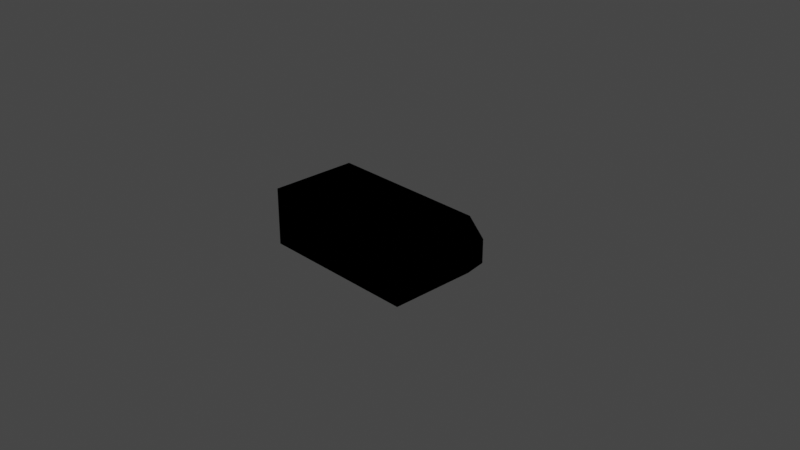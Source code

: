 # Source: M2X_Mk2bicoupler.blend  (saved by Blender 3.1.7; exported with 4.5.12 LTS)
import bpy
from mathutils import Matrix  # noqa: F401  (used for matrix-valued properties, if any)

bpy.ops.wm.read_factory_settings(use_empty=True)
scene = bpy.context.scene
scene.name = 'Scene'

# ---- collections
col_collection = bpy.data.collections.new('Collection'); scene.collection.children.link(col_collection)

# ---- materials (node trees are filled in below, after node groups)
mat_material_001 = bpy.data.materials.new('Material.001')
mat_material_001.use_transparent_shadow = False

# ---- node groups
ng_color4 = bpy.data.node_groups.new('Color4', 'ShaderNodeTree')
_s = ng_color4.interface.new_socket(name='Color', in_out='OUTPUT', socket_type='NodeSocketColor')
_s = ng_color4.interface.new_socket(name='Alpha', in_out='OUTPUT', socket_type='NodeSocketFloat')
_s = ng_color4.interface.new_socket(name='Color', in_out='INPUT', socket_type='NodeSocketColor')
_s = ng_color4.interface.new_socket(name='Alpha', in_out='INPUT', socket_type='NodeSocketFloat')
_s.min_value = 1.0
_N = ng_color4.nodes; _L = ng_color4.links
n0 = _N.new('NodeGroupInput'); n0.name = 'Group Input'; n0.location = (-403, 18)
n1 = _N.new('NodeGroupOutput'); n1.name = 'Group Output'; n1.location = (154, 24)
_L.new(n0.outputs[1], n1.inputs[1])
_L.new(n0.outputs[0], n1.inputs[0])
n1.is_active_output = True
ng_maincolor = bpy.data.node_groups.new('MainColor', 'ShaderNodeTree')
_s = ng_maincolor.interface.new_socket(name='Color', in_out='OUTPUT', socket_type='NodeSocketColor')
_s = ng_maincolor.interface.new_socket(name='Alpha', in_out='OUTPUT', socket_type='NodeSocketFloat')
_s = ng_maincolor.interface.new_socket(name='VColor', in_out='INPUT', socket_type='NodeSocketColor')
_s = ng_maincolor.interface.new_socket(name='VAlpha', in_out='INPUT', socket_type='NodeSocketFloat')
_s.min_value = 1e+04
_s = ng_maincolor.interface.new_socket(name='CColor', in_out='INPUT', socket_type='NodeSocketColor')
_s = ng_maincolor.interface.new_socket(name='CAlpha', in_out='INPUT', socket_type='NodeSocketFloat')
_s.min_value = 1.0
_s = ng_maincolor.interface.new_socket(name='TColor', in_out='INPUT', socket_type='NodeSocketColor')
_s = ng_maincolor.interface.new_socket(name='TAlpha', in_out='INPUT', socket_type='NodeSocketFloat')
_s.min_value = 1.0
_N = ng_maincolor.nodes; _L = ng_maincolor.links
n0 = _N.new('NodeGroupInput'); n0.name = 'Group Input'; n0.location = (-284, 35)
n1 = _N.new('NodeGroupOutput'); n1.name = 'Group Output'; n1.location = (332, -19)
n2 = _N.new('ShaderNodeMix'); n2.name = 'VC*CC*TC'; n2.location = (127, -33)
n2.label = 'VC*CC*TC'
n2.hide = True
n2.data_type = 'RGBA'
n2.blend_type = 'MULTIPLY'
n2.inputs[0].default_value = 1.0
n3 = _N.new('ShaderNodeMix'); n3.name = 'VC*CC'; n3.location = (-44, 33)
n3.label = 'VC*CC'
n3.hide = True
n3.data_type = 'RGBA'
n3.blend_type = 'MULTIPLY'
n3.inputs[0].default_value = 1.0
n4 = _N.new('ShaderNodeMath'); n4.name = 'VA*CA'; n4.location = (-59, -19)
n4.label = 'VA*CA'
n4.hide = True
n4.operation = 'MULTIPLY'
n4.inputs[2].default_value = 0.0
n5 = _N.new('ShaderNodeMath'); n5.name = 'VA*CA*TA'; n5.location = (130, -79)
n5.label = 'VA*CA*TA'
n5.hide = True
n5.operation = 'MULTIPLY'
n5.inputs[2].default_value = 0.0
_L.new(n0.outputs[2], n3.inputs[7])
_L.new(n0.outputs[4], n2.inputs[7])
_L.new(n2.outputs[2], n1.inputs[0])
_L.new(n3.outputs[2], n2.inputs[6])
_L.new(n0.outputs[0], n3.inputs[6])
_L.new(n0.outputs[1], n4.inputs[0])
_L.new(n0.outputs[3], n4.inputs[1])
_L.new(n4.outputs[0], n5.inputs[0])
_L.new(n0.outputs[5], n5.inputs[1])
_L.new(n5.outputs[0], n1.inputs[1])
n1.is_active_output = True
ng_dxtnormal = bpy.data.node_groups.new('dxtNormal', 'ShaderNodeTree')
_s = ng_dxtnormal.interface.new_socket(name='Color', in_out='OUTPUT', socket_type='NodeSocketColor')
_s = ng_dxtnormal.interface.new_socket(name='RGB', in_out='INPUT', socket_type='NodeSocketColor')
_s = ng_dxtnormal.interface.new_socket(name='Alpha', in_out='INPUT', socket_type='NodeSocketFloat')
_s.min_value = 1e+04
_N = ng_dxtnormal.nodes; _L = ng_dxtnormal.links
n0 = _N.new('NodeReroute'); n0.name = 'Reroute'; n0.location = (396, 44)
n0.width = 100
n0.socket_idname = 'NodeSocketFloat'
n1 = _N.new('NodeReroute'); n1.name = 'Reroute.002'; n1.location = (378, 56)
n1.width = 100
n1.socket_idname = 'NodeSocketFloat'
n2 = _N.new('NodeReroute'); n2.name = 'Reroute.001'; n2.location = (376, 13)
n2.width = 100
n2.socket_idname = 'NodeSocketFloat'
n3 = _N.new('NodeGroupInput'); n3.name = 'dxtNormalInput'; n3.location = (36, 79)
n3.label = 'dxtNormalInput'
n4 = _N.new('NodeGroupOutput'); n4.name = 'dxtNormalOutput'; n4.location = (1779, 73)
n4.label = 'dxtNormalOutput'
n5 = _N.new('ShaderNodeSeparateColor'); n5.name = 'dxtNormal.separateRGB'; n5.location = (215, 54)
n5.label = 'separateRGB'
n5.width = 125
n5.hide = True
n6 = _N.new('ShaderNodeVectorMath'); n6.name = 'mul2'; n6.location = (611, 34)
n6.label = '*2'
n6.hide = True
n6.operation = 'SCALE'
n6.inputs[3].default_value = 2.0
n7 = _N.new('ShaderNodeCombineXYZ'); n7.name = 'Combine XYZ'; n7.location = (446, 34)
n7.hide = True
n8 = _N.new('ShaderNodeVectorMath'); n8.name = 'xy_dot_xy'; n8.location = (941, 34)
n8.label = 'xy . xy'
n8.hide = True
n8.operation = 'DOT_PRODUCT'
n9 = _N.new('ShaderNodeMath'); n9.name = 'subXY'; n9.location = (1106, 34)
n9.label = 'Z^2'
n9.hide = True
n9.operation = 'SUBTRACT'
n9.use_clamp = True
n9.inputs[0].default_value = 1.0
n9.inputs[2].default_value = 0.0
n10 = _N.new('ShaderNodeMath'); n10.name = 'sqrtZ2'; n10.location = (1271, 34)
n10.label = 'Z = sqrt(1-X^2-Y^2)'
n10.hide = True
n10.operation = 'SQRT'
n10.inputs[2].default_value = 0.0
n11 = _N.new('ShaderNodeCombineColor'); n11.name = 'Combine RGB'; n11.location = (1593, 53)
n11.hide = True
n12 = _N.new('ShaderNodeMath'); n12.name = 'zToBlue'; n12.location = (1436, 34)
n12.label = 'Z to Blue'
n12.hide = True
n12.operation = 'MULTIPLY_ADD'
n13 = _N.new('ShaderNodeVectorMath'); n13.name = 'sub1'; n13.location = (776, 34)
n13.label = '-1'
n13.hide = True
n13.operation = 'SUBTRACT'
n13.inputs[1].default_value = (1.0, 1.0, 0.0)
_L.new(n3.outputs[0], n5.inputs[0])
_L.new(n5.outputs[1], n0.inputs[0])
_L.new(n3.outputs[1], n2.inputs[0])
_L.new(n2.outputs[0], n1.inputs[0])
_L.new(n1.outputs[0], n11.inputs[0])
_L.new(n11.outputs[0], n4.inputs[0])
_L.new(n7.outputs[0], n6.inputs[0])
_L.new(n6.outputs[0], n13.inputs[0])
_L.new(n9.outputs[0], n10.inputs[0])
_L.new(n10.outputs[0], n12.inputs[0])
_L.new(n12.outputs[0], n11.inputs[2])
_L.new(n0.outputs[0], n7.inputs[1])
_L.new(n2.outputs[0], n7.inputs[0])
_L.new(n0.outputs[0], n11.inputs[1])
_L.new(n13.outputs[0], n8.inputs[0])
_L.new(n13.outputs[0], n8.inputs[1])
_L.new(n8.outputs[1], n9.inputs[1])
n4.is_active_output = True
ng_standardshader = bpy.data.node_groups.new('StandardShader', 'ShaderNodeTree')
_s = ng_standardshader.interface.new_socket(name='BSDF', in_out='OUTPUT', socket_type='NodeSocketShader')
_s = ng_standardshader.interface.new_socket(name='BaseColor', in_out='INPUT', socket_type='NodeSocketColor')
_s = ng_standardshader.interface.new_socket(name='Shininess', in_out='INPUT', socket_type='NodeSocketFloat')
_s.min_value = 1e+04
_s = ng_standardshader.interface.new_socket(name='Gloss', in_out='INPUT', socket_type='NodeSocketFloat')
_s.min_value = 1e+04
_s = ng_standardshader.interface.new_socket(name='Emission', in_out='INPUT', socket_type='NodeSocketColor')
_s = ng_standardshader.interface.new_socket(name='Emission Strength', in_out='INPUT', socket_type='NodeSocketFloat')
_s.min_value = 1e+06
_s = ng_standardshader.interface.new_socket(name='Alpha', in_out='INPUT', socket_type='NodeSocketFloat')
_s.min_value = 1.0
_s = ng_standardshader.interface.new_socket(name='NormalColor', in_out='INPUT', socket_type='NodeSocketColor')
_N = ng_standardshader.nodes; _L = ng_standardshader.links
n0 = _N.new('NodeGroupOutput'); n0.name = 'Group Output'; n0.location = (555, 248)
n1 = _N.new('NodeGroupInput'); n1.name = 'Group Input'; n1.location = (-444, 74)
n2 = _N.new('ShaderNodeNormalMap'); n2.name = 'Normal Map'; n2.location = (-96, -256)
n2.hide = True
n3 = _N.new('ShaderNodeMath'); n3.name = 'Roughness'; n3.location = (-4, -2)
n3.label = 'Roughness'
n3.hide = True
n3.operation = 'SQRT'
n3.inputs[2].default_value = 0.0
n4 = _N.new('ShaderNodeMath'); n4.name = 'SpecularConv'; n4.location = (-120, 39)
n4.label = 'SpecularConv'
n4.hide = True
n4.operation = 'SQRT'
n4.inputs[2].default_value = 0.0
n5 = _N.new('ShaderNodeMath'); n5.name = 'Gloss2Rough'; n5.location = (-176, -1)
n5.label = 'Gloss2Rough'
n5.hide = True
n5.operation = 'SUBTRACT'
n5.inputs[0].default_value = 1.0
n5.inputs[2].default_value = 0.0
n6 = _N.new('ShaderNodeBsdfPrincipled'); n6.name = 'Principled BSDF'; n6.location = (226, 256)
n6.distribution = 'GGX'
n6.subsurface_method = 'BURLEY'
n6.inputs[3].default_value = 1.45
_L.new(n6.outputs[0], n0.inputs[0])
_L.new(n4.outputs[0], n6.inputs[13])
_L.new(n1.outputs[3], n6.inputs[27])
_L.new(n3.outputs[0], n6.inputs[2])
_L.new(n1.outputs[0], n6.inputs[0])
_L.new(n1.outputs[1], n4.inputs[0])
_L.new(n1.outputs[6], n2.inputs[1])
_L.new(n5.outputs[0], n3.inputs[0])
_L.new(n1.outputs[2], n5.inputs[1])
_L.new(n2.outputs[0], n6.inputs[5])
_L.new(n1.outputs[5], n6.inputs[4])
_L.new(n1.outputs[4], n6.inputs[28])
n0.is_active_output = True

# ---- material node trees
mat_material_001.use_nodes = True; mat_material_001.node_tree.nodes.clear()
_N = mat_material_001.node_tree.nodes; _L = mat_material_001.node_tree.links
n0 = _N.new('ShaderNodeVertexColor'); n0.name = 'Vertex Color'; n0.location = (-88, -138)
n0.hide = True
n1 = _N.new('ShaderNodeTexImage'); n1.name = '_MainTex'; n1.location = (-200, -238)
n1.label = '_MainTex'
n1.hide = True
n2 = _N.new('ShaderNodeTexImage'); n2.name = '_BumpMap'; n2.location = (-188, -311)
n2.label = '_BumpMap'
n2.hide = True
n3 = _N.new('ShaderNodeUVMap'); n3.name = 'UV Map'; n3.location = (-398, -256)
n4 = _N.new('ShaderNodeOutputMaterial'); n4.name = 'Material Output'; n4.location = (730, -26)
n5 = _N.new('ShaderNodeGroup'); n5.name = '_Color'; n5.location = (-87, -190)
n5.label = '_Color'
n5.hide = True
n5.node_tree = ng_color4
n5.inputs[0].default_value = (1.0, 1.0, 1.0, 1.0)
n5.inputs[1].default_value = 1.0
n6 = _N.new('ShaderNodeGroup'); n6.name = 'MainColor'; n6.location = (104, -41)
n6.node_tree = ng_maincolor
n7 = _N.new('ShaderNodeGroup'); n7.name = 'dxtNormal'; n7.location = (104, -318)
n7.hide = True
n7.node_tree = ng_dxtnormal
n8 = _N.new('ShaderNodeValue'); n8.name = '_Opacity'; n8.location = (277, -211)
n8.label = '_Opacity'
n8.hide = True
n8.outputs[0].default_value = 1.0
n9 = _N.new('ShaderNodeGroup'); n9.name = 'StandardShader'; n9.location = (489, -47)
n9.node_tree = ng_standardshader
n9.inputs[1].default_value = 0.0
n9.inputs[3].default_value = (0.0, 0.0, 0.0, 1.0)
n9.inputs[4].default_value = 1.0
_L.new(n2.outputs[0], n7.inputs[0])
_L.new(n2.outputs[1], n7.inputs[1])
_L.new(n5.outputs[0], n6.inputs[2])
_L.new(n5.outputs[1], n6.inputs[3])
_L.new(n6.outputs[0], n9.inputs[0])
_L.new(n6.outputs[1], n9.inputs[2])
_L.new(n3.outputs[0], n1.inputs[0])
_L.new(n1.outputs[0], n6.inputs[4])
_L.new(n1.outputs[1], n6.inputs[5])
_L.new(n9.outputs[0], n4.inputs[0])
_L.new(n3.outputs[0], n2.inputs[0])
_L.new(n0.outputs[0], n6.inputs[0])
_L.new(n0.outputs[1], n6.inputs[1])
_L.new(n7.outputs[0], n9.inputs[6])
_L.new(n8.outputs[0], n9.inputs[5])
n4.is_active_output = True

# ---- world
world_world = bpy.data.worlds.new('World'); scene.world = world_world
world_world.use_nodes = True; world_world.node_tree.nodes.clear()
_N = world_world.node_tree.nodes; _L = world_world.node_tree.links
n0 = _N.new('ShaderNodeOutputWorld'); n0.name = 'World Output'; n0.location = (300, 300)
n1 = _N.new('ShaderNodeBackground'); n1.name = 'Background'; n1.location = (10, 300)
n1.inputs[0].default_value = (0.05088, 0.05088, 0.05088, 1.0)
_L.new(n1.outputs[0], n0.inputs[0])
n0.is_active_output = True
world_world.color = (0.05088, 0.05088, 0.05088)
world_world.use_sun_shadow = False
world_world.sun_shadow_jitter_overblur = 0.0

# ---- cameras
cam_camera = bpy.data.cameras.new('Camera')
cam_camera.clip_end = 100.0
cam_camera.ortho_scale = 7.314

# ---- lights
light_light = bpy.data.lights.new('Light', 'POINT')
light_light.transmission_factor = 0.0
light_light.energy = 1000.0
light_light.shadow_soft_size = 0.1
light_light.shadow_maximum_resolution = 0.006
light_light.use_absolute_resolution = True

# ---- meshes
me_shell = bpy.data.meshes.new('shell')
me_shell.from_pydata([(-8.941e-08, 0.09903, -0.3113), (2.98e-08, 0.09903, 0.3113), (1.061, 0.09903, -0.1289), (0.8789, 0.09903, -0.3113), (-0.8789, -0.8534, -0.3113), (-0.6512, 0.09903, 0.2385), (-0.5115, 0.09903, 0.09879), (-1.061, -0.6674, 0.1289), (-0.6512, 0.09903, -0.2385), (-0.5115, 0.09903, -0.09879), (-1.061, -0.6674, -0.1289), (-0.8789, -0.8534, 0.3113), (-0.8488, 0.09903, -0.2385), (-0.9885, 0.09903, -0.09879), (-0.9885, 0.09903, 0.09879), (0.6512, 0.09903, 0.2385), (0.8789, 0.09903, 0.3113), (0.5115, 0.09903, 0.09879), (0.5115, 0.09903, -0.09879), (0.6512, 0.09903, -0.2385), (1.061, -0.6674, 0.1289), (0.8789, -0.8534, 0.3113), (0.8789, -0.8534, -0.3113), (0.9885, 0.09903, -0.09879), (0.8488, 0.09903, -0.2385), (1.061, -0.6674, -0.1289), (0.9885, 0.09903, 0.09879), (1.061, 0.09903, 0.1289), (0.8488, 0.09903, 0.2385), (-0.8488, 0.09903, 0.2385), (-0.8789, 0.09903, 0.3113), (-1.061, 0.09903, -0.1289), (-1.061, 0.09903, 0.1289), (-0.8789, 0.09903, -0.3113), (-0.09879, -0.8534, 0.2385), (-0.2385, -0.8534, 0.09879), (-0.09879, -0.8534, -0.2385), (-0.2385, -0.8534, -0.09879), (0.09879, -0.8534, -0.2385), (0.2385, -0.8534, -0.09879), (0.2385, -0.8534, 0.09879), (0.09879, -0.8534, 0.2385)], [], [(2, 3, 22, 25), (3, 0, 22), (27, 2, 25, 20), (16, 27, 20, 21), (1, 16, 21), (6, 1, 5), (8, 0, 9), (33, 0, 8), (12, 33, 8), (31, 33, 12), (13, 31, 12), (32, 31, 13), (14, 32, 13), (30, 32, 14), (29, 30, 14), (1, 30, 29), (5, 1, 29), (30, 1, 11), (0, 33, 4), (32, 30, 11, 7), (31, 32, 7, 10), (33, 31, 10, 4), (35, 11, 34), (11, 35, 37, 4), (36, 4, 37), (22, 4, 36), (38, 22, 36), (28, 16, 15), (16, 1, 15), (15, 1, 17), (17, 1, 18), (1, 0, 18), (18, 0, 19), (19, 0, 24), (0, 3, 24), (24, 3, 23), (3, 2, 23), (23, 2, 26), (2, 27, 26), (26, 27, 28), (27, 16, 28), (39, 22, 38), (21, 20, 25, 22), (41, 21, 40), (11, 21, 41), (34, 11, 41), (21, 11, 1), (22, 0, 4), (0, 1, 6, 9), (40, 21, 22, 39), (7, 11, 4, 10)])
_uv = me_shell.uv_layers.new(name='UVMap')
_uv.uv.foreach_set('vector', [0.0, 0.0, 0.0, 0.0, 0.0, 0.0, 0.0, 0.0, 0.0, 0.0, 0.0, 0.0, 0.0, 0.0, 0.0, 0.0, 0.0, 0.0, 0.0, 0.0, 0.0, 0.0, 0.0, 0.0, 0.0, 0.0, 0.0, 0.0, 0.0, 0.0, 0.0, 0.0, 0.0, 0.0, 0.0, 0.0, 0.0, 0.0, 0.0, 0.0, 0.0, 0.0, 0.0, 0.0, 0.0, 0.0, 0.0, 0.0, 0.0, 0.0, 0.0, 0.0, 0.0, 0.0, 0.0, 0.0, 0.0, 0.0, 0.0, 0.0, 0.0, 0.0, 0.0, 0.0, 0.0, 0.0, 0.0, 0.0, 0.0, 0.0, 0.0, 0.0, 0.0, 0.0, 0.0, 0.0, 0.0, 0.0, 0.0, 0.0, 0.0, 0.0, 0.0, 0.0, 0.0, 0.0, 0.0, 0.0, 0.0, 0.0, 0.0, 0.0, 0.0, 0.0, 0.0, 0.0, 0.0, 0.0, 0.0, 0.0, 0.0, 0.0, 0.0, 0.0, 0.0, 0.0, 0.0, 0.0, 0.0, 0.0, 0.0, 0.0, 0.0, 0.0, 0.0, 0.0, 0.0, 0.0, 0.0, 0.0, 0.0, 0.0, 0.0, 0.0, 0.0, 0.0, 0.0, 0.0, 0.0, 0.0, 0.0, 0.0, 0.0, 0.0, 0.0, 0.0, 0.0, 0.0, 0.0, 0.0, 0.0, 0.0, 0.0, 0.0, 0.0, 0.0, 0.0, 0.0, 0.0, 0.0, 0.0, 0.0, 0.0, 0.0, 0.0, 0.0, 0.0, 0.0, 0.0, 0.0, 0.0, 0.0, 0.0, 0.0, 0.0, 0.0, 0.0, 0.0, 0.0, 0.0, 0.0, 0.0, 0.0, 0.0, 0.0, 0.0, 0.0, 0.0, 0.0, 0.0, 0.0, 0.0, 0.0, 0.0, 0.0, 0.0, 0.0, 0.0, 0.0, 0.0, 0.0, 0.0, 0.0, 0.0, 0.0, 0.0, 0.0, 0.0, 0.0, 0.0, 0.0, 0.0, 0.0, 0.0, 0.0, 0.0, 0.0, 0.0, 0.0, 0.0, 0.0, 0.0, 0.0, 0.0, 0.0, 0.0, 0.0, 0.0, 0.0, 0.0, 0.0, 0.0, 0.0, 0.0, 0.0, 0.0, 0.0, 0.0, 0.0, 0.0, 0.0, 0.0, 0.0, 0.0, 0.0, 0.0, 0.0, 0.0, 0.0, 0.0, 0.0, 0.0, 0.0, 0.0, 0.0, 0.0, 0.0, 0.0, 0.0, 0.0, 0.0, 0.0, 0.0, 0.0, 0.0, 0.0, 0.0, 0.0, 0.0, 0.0, 0.0, 0.0, 0.0, 0.0, 0.0, 0.0, 0.0, 0.0, 0.0, 0.0, 0.0, 0.0, 0.0, 0.0, 0.0, 0.0, 0.0, 0.0, 0.0, 0.0, 0.0, 0.0, 0.0, 0.0, 0.0, 0.0, 0.0, 0.0, 0.0, 0.0, 0.0, 0.0, 0.0, 0.0, 0.0, 0.0, 0.0, 0.0, 0.0, 0.0, 0.0, 0.0, 0.0, 0.0, 0.0, 0.0, 0.0, 0.0, 0.0, 0.0, 0.0, 0.0, 0.0, 0.0, 0.0, 0.0, 0.0, 0.0, 0.0, 0.0, 0.0, 0.0, 0.0, 0.0, 0.0, 0.0, 0.0, 0.0])
me_shell.materials.append(mat_material_001)
me_shell.use_remesh_fix_poles = True
me_shell.use_remesh_preserve_attributes = False
me_shell.update()
me_shell.normals_split_custom_set([tuple(v) for v in zip(*[iter([0.7071, -4.777e-05, -0.7071, 0.7071, 2.088e-12, -0.7071, 0.7071, 4.777e-05, -0.7071, 0.7071, -2.795e-05, -0.7071, 2.095e-11, -0.0004793, -1.0, -0.0003361, -0.0003417, -1.0, -0.0004738, 7.264e-05, -1.0, 1.0, -4.777e-05, 2.088e-12, 1.0, 2.088e-12, 4.777e-05, 1.0, 4.777e-05, -2.088e-12, 1.0, -2.088e-12, -4.777e-05, 0.7071, -0.0006231, 0.7071, 0.7074, -2.301e-08, 0.7068, 0.7071, 0.0006231, 0.7071, 0.7074, 0.0002804, 0.7068, -6.903e-06, -4.727e-05, 1.0, -4.777e-05, 2.088e-12, 1.0, 2.979e-05, 3.734e-05, 1.0, -2.232e-05, 1.0, 4.224e-05, 2.166e-06, 1.0, -4.772e-05, 3.454e-05, 1.0, 3.3e-05, 6.394e-06, 1.0, 4.742e-05, -2.12e-05, 1.0, -4.274e-05, 3.675e-05, 1.0, -3.045e-05, -1.072e-09, 1.0, 4.777e-05, -6.259e-06, 1.0, -4.736e-05, 1.524e-05, 1.0, -4.527e-05, 4.414e-05, 1.0, -1.828e-05, -1.455e-05, 1.0, 4.55e-05, 1.074e-09, 1.0, -4.777e-05, 3.378e-05, 1.0, 3.368e-05, -4.414e-05, 1.0, 1.818e-05, -2.189e-05, 1.0, -4.256e-05, 0.0001834, 1.0, -0.0004428, 0.0002196, 1.0, 0.000426, -0.0003389, 1.0, -0.0003389, 4.777e-05, 1.0, 1.07e-09, -1.828e-05, 1.0, 4.413e-05, -4.55e-05, 1.0, -1.455e-05, -0.0001834, 1.0, -0.0004428, 0.0004565, 1.0, 0.000146, -0.0004793, 1.0, -1.057e-08, 3.378e-05, 1.0, -3.383e-05, 1.828e-05, 1.0, 4.409e-05, -4.246e-05, 1.0, 2.184e-05, -4.413e-05, 1.0, -1.828e-05, 4.246e-05, 1.0, -2.189e-05, -3.378e-05, 1.0, 3.378e-05, -5.396e-06, 1.0, -0.0004792, 0.0004428, 1.0, 0.0001835, -4.689e-05, 1.0, 0.0004771, -5.956e-06, 1.0, 4.74e-05, 3.669e-06, 1.0, -4.763e-05, 5.378e-07, 1.0, 4.777e-05, -2.088e-12, -4.777e-05, 1.0, -3.006e-05, 3.713e-05, 1.0, 4.722e-05, 7.24e-06, 1.0, 6.903e-06, -4.727e-05, -1.0, 4.777e-05, 2.088e-12, -1.0, -2.979e-05, 3.734e-05, -1.0, -0.7071, -0.0004793, 0.7071, -0.7068, -2.301e-08, 0.7074, -0.7071, 0.0004793, 0.7071, -0.7068, -0.0002804, 0.7074, -1.0, -4.777e-05, -2.088e-12, -1.0, 2.088e-12, -4.777e-05, -1.0, 4.777e-05, 2.088e-12, -1.0, -2.088e-12, 4.777e-05, -0.7071, -0.0006231, -0.7071, -0.7074, -2.301e-08, -0.7068, -0.7071, 0.0006231, -0.7071, -0.7074, 0.0002804, -0.7068, 1.758e-05, -1.0, 4.442e-05, -2.454e-06, -1.0, -4.771e-05, -3.429e-05, -1.0, 3.326e-05, 1.623e-05, -1.0, 4.493e-05, -0.0004785, -1.0, -2.716e-05, -0.0001764, -1.0, 0.0004457, 0.0003576, -1.0, 0.0003192, -5.17e-06, -1.0, 4.849e-05, 1.692e-05, -1.0, -4.367e-05, -3.617e-05, -1.0, -3.129e-05, -3.961e-06, -1.0, 0.0004793, 5.097e-05, -1.0, -0.0004766, -4.286e-05, -1.0, -0.0004774, -4.894e-05, -1.0, -0.0004688, 3.317e-05, -1.0, 0.0004862, 3.963e-06, -1.0, -0.0004712, -0.0004428, 1.0, 0.0001834, 0.000146, 1.0, -0.0004565, -1.077e-08, 1.0, 0.0004793, 1.07e-09, 1.0, -4.777e-05, 6.259e-06, 1.0, 4.736e-05, -1.524e-05, 1.0, 4.527e-05, -6.394e-06, 1.0, -4.734e-05, 2.12e-05, 1.0, 4.281e-05, -3.675e-05, 1.0, 3.052e-05, -2.19e-05, 1.0, -4.246e-05, 3.077e-05, 1.0, 3.654e-05, -4.744e-05, 1.0, -5.655e-06, 4.744e-05, 1.0, 5.655e-06, -2.258e-05, 1.0, 4.21e-05, -3.775e-05, 1.0, -2.927e-05, 2.232e-05, 1.0, -4.224e-05, -2.166e-06, 1.0, 4.772e-05, -3.454e-05, 1.0, -3.3e-05, 5.956e-06, 1.0, -4.74e-05, -3.669e-06, 1.0, 4.763e-05, -5.378e-07, 1.0, -4.777e-05, 5.378e-07, 1.0, 4.772e-05, -4.413e-05, 1.0, -1.833e-05, 4.673e-06, 1.0, -4.759e-05, 4.413e-05, 1.0, 1.841e-05, -4.246e-05, 1.0, 2.202e-05, 3.378e-05, 1.0, -3.365e-05, -0.0003389, 1.0, 0.0003389, -0.0001834, 1.0, -0.0004429, 0.000426, 1.0, -0.0002197, 1.828e-05, 1.0, 4.414e-05, -4.55e-05, 1.0, -1.455e-05, 4.777e-05, 1.0, 1.07e-09, -4.777e-05, 1.0, -1.07e-09, 1.828e-05, 1.0, -4.413e-05, 4.55e-05, 1.0, 1.455e-05, -0.0001834, 1.0, 0.0004428, -0.0002196, 1.0, -0.000426, 0.0003389, 1.0, 0.0003389, -3.378e-05, 1.0, -3.368e-05, 4.414e-05, 1.0, -1.818e-05, 2.189e-05, 1.0, 4.256e-05, -1.758e-05, -1.0, -4.442e-05, 2.454e-06, -1.0, 4.771e-05, 3.429e-05, -1.0, -3.326e-05, 0.7141, -0.7, -3.335e-05, 0.7141, -0.7, -5.59e-06, 0.7141, -0.7, 3.574e-05, 0.7142, -0.7, 4.276e-05, 5.17e-06, -1.0, -4.749e-05, -1.692e-05, -1.0, 4.467e-05, 3.563e-05, -1.0, 3.182e-05, 2.773e-06, -1.0, -0.0003355, -3.568e-05, -1.0, 0.0003336, 3.001e-05, -1.0, 0.0003342, 4.924e-06, -1.0, 3.971e-05, -3.291e-06, -1.0, -5.571e-05, -3.987e-07, -1.0, 3.996e-05, 6.926e-05, 0.0004743, 1.0, 0.0003016, -0.0003725, 1.0, -0.0002421, -0.0004137, 1.0, -0.0003015, -0.0003725, -1.0, -0.0003099, 0.0003656, -1.0, -6.919e-05, 0.0004743, -1.0, -4.754e-05, 1.0, -4.696e-06, 2.258e-05, 1.0, -4.21e-05, 4.761e-05, 1.0, -3.936e-06, 2.19e-05, 1.0, 4.246e-05, 1.752e-05, -1.0, -4.467e-05, -3.544e-05, -1.0, -3.226e-05, 1.778e-05, -1.0, 4.411e-05, 4.77e-05, -1.0, 2.29e-06, -0.7144, -0.6998, 0.0003723, -0.7141, -0.7, 4.318e-05, -0.7139, -0.7002, 0.0003285, -0.7138, -0.7003, 5.546e-05])] * 3)])
me_shell_001 = bpy.data.meshes.new('shell.001')
me_shell_001.from_pydata([(-8.941e-08, 0.09903, -0.3113), (2.98e-08, 0.09903, 0.3113), (1.061, 0.09903, -0.1289), (0.8789, 0.09903, -0.3113), (-0.8789, -0.8534, -0.3113), (-0.6512, 0.09903, 0.2385), (-0.5115, 0.09903, 0.09879), (-1.061, -0.6674, 0.1289), (-0.6512, 0.09903, -0.2385), (-0.5115, 0.09903, -0.09879), (-1.061, -0.6674, -0.1289), (-0.8789, -0.8534, 0.3113), (-0.8488, 0.09903, -0.2385), (-0.9885, 0.09903, -0.09879), (-0.9885, 0.09903, 0.09879), (0.6512, 0.09903, 0.2385), (0.8789, 0.09903, 0.3113), (0.5115, 0.09903, 0.09879), (0.5115, 0.09903, -0.09879), (0.6512, 0.09903, -0.2385), (1.061, -0.6674, 0.1289), (0.8789, -0.8534, 0.3113), (0.8789, -0.8534, -0.3113), (0.9885, 0.09903, -0.09879), (0.8488, 0.09903, -0.2385), (1.061, -0.6674, -0.1289), (0.9885, 0.09903, 0.09879), (1.061, 0.09903, 0.1289), (0.8488, 0.09903, 0.2385), (-0.8488, 0.09903, 0.2385), (-0.8789, 0.09903, 0.3113), (-1.061, 0.09903, -0.1289), (-1.061, 0.09903, 0.1289), (-0.8789, 0.09903, -0.3113), (-0.09879, -0.8534, 0.2385), (-0.2385, -0.8534, 0.09879), (-0.09879, -0.8534, -0.2385), (-0.2385, -0.8534, -0.09879), (0.09879, -0.8534, -0.2385), (0.2385, -0.8534, -0.09879), (0.2385, -0.8534, 0.09879), (0.09879, -0.8534, 0.2385)], [], [(2, 3, 22, 25), (3, 0, 22), (27, 2, 25, 20), (16, 27, 20, 21), (1, 16, 21), (6, 1, 5), (8, 0, 9), (33, 0, 8), (12, 33, 8), (31, 33, 12), (13, 31, 12), (32, 31, 13), (14, 32, 13), (30, 32, 14), (29, 30, 14), (1, 30, 29), (5, 1, 29), (30, 1, 11), (0, 33, 4), (32, 30, 11, 7), (31, 32, 7, 10), (33, 31, 10, 4), (35, 11, 34), (11, 35, 37, 4), (36, 4, 37), (22, 4, 36), (38, 22, 36), (28, 16, 15), (16, 1, 15), (15, 1, 17), (17, 1, 18), (1, 0, 18), (18, 0, 19), (19, 0, 24), (0, 3, 24), (24, 3, 23), (3, 2, 23), (23, 2, 26), (2, 27, 26), (26, 27, 28), (27, 16, 28), (39, 22, 38), (21, 20, 25, 22), (41, 21, 40), (11, 21, 41), (34, 11, 41), (21, 11, 1), (22, 0, 4), (0, 1, 6, 9), (7, 11, 4, 10), (40, 21, 22, 39)])
_uv = me_shell_001.uv_layers.new(name='UVMap')
_uv.uv.foreach_set('vector', [0.0, 0.0, 0.0, 0.0, 0.0, 0.0, 0.0, 0.0, 0.0, 0.0, 0.0, 0.0, 0.0, 0.0, 0.0, 0.0, 0.0, 0.0, 0.0, 0.0, 0.0, 0.0, 0.0, 0.0, 0.0, 0.0, 0.0, 0.0, 0.0, 0.0, 0.0, 0.0, 0.0, 0.0, 0.0, 0.0, 0.0, 0.0, 0.0, 0.0, 0.0, 0.0, 0.0, 0.0, 0.0, 0.0, 0.0, 0.0, 0.0, 0.0, 0.0, 0.0, 0.0, 0.0, 0.0, 0.0, 0.0, 0.0, 0.0, 0.0, 0.0, 0.0, 0.0, 0.0, 0.0, 0.0, 0.0, 0.0, 0.0, 0.0, 0.0, 0.0, 0.0, 0.0, 0.0, 0.0, 0.0, 0.0, 0.0, 0.0, 0.0, 0.0, 0.0, 0.0, 0.0, 0.0, 0.0, 0.0, 0.0, 0.0, 0.0, 0.0, 0.0, 0.0, 0.0, 0.0, 0.0, 0.0, 0.0, 0.0, 0.0, 0.0, 0.0, 0.0, 0.0, 0.0, 0.0, 0.0, 0.0, 0.0, 0.0, 0.0, 0.0, 0.0, 0.0, 0.0, 0.0, 0.0, 0.0, 0.0, 0.0, 0.0, 0.0, 0.0, 0.0, 0.0, 0.0, 0.0, 0.0, 0.0, 0.0, 0.0, 0.0, 0.0, 0.0, 0.0, 0.0, 0.0, 0.0, 0.0, 0.0, 0.0, 0.0, 0.0, 0.0, 0.0, 0.0, 0.0, 0.0, 0.0, 0.0, 0.0, 0.0, 0.0, 0.0, 0.0, 0.0, 0.0, 0.0, 0.0, 0.0, 0.0, 0.0, 0.0, 0.0, 0.0, 0.0, 0.0, 0.0, 0.0, 0.0, 0.0, 0.0, 0.0, 0.0, 0.0, 0.0, 0.0, 0.0, 0.0, 0.0, 0.0, 0.0, 0.0, 0.0, 0.0, 0.0, 0.0, 0.0, 0.0, 0.0, 0.0, 0.0, 0.0, 0.0, 0.0, 0.0, 0.0, 0.0, 0.0, 0.0, 0.0, 0.0, 0.0, 0.0, 0.0, 0.0, 0.0, 0.0, 0.0, 0.0, 0.0, 0.0, 0.0, 0.0, 0.0, 0.0, 0.0, 0.0, 0.0, 0.0, 0.0, 0.0, 0.0, 0.0, 0.0, 0.0, 0.0, 0.0, 0.0, 0.0, 0.0, 0.0, 0.0, 0.0, 0.0, 0.0, 0.0, 0.0, 0.0, 0.0, 0.0, 0.0, 0.0, 0.0, 0.0, 0.0, 0.0, 0.0, 0.0, 0.0, 0.0, 0.0, 0.0, 0.0, 0.0, 0.0, 0.0, 0.0, 0.0, 0.0, 0.0, 0.0, 0.0, 0.0, 0.0, 0.0, 0.0, 0.0, 0.0, 0.0, 0.0, 0.0, 0.0, 0.0, 0.0, 0.0, 0.0, 0.0, 0.0, 0.0, 0.0, 0.0, 0.0, 0.0, 0.0, 0.0, 0.0, 0.0, 0.0, 0.0, 0.0, 0.0, 0.0, 0.0, 0.0, 0.0, 0.0, 0.0, 0.0, 0.0, 0.0, 0.0, 0.0, 0.0, 0.0, 0.0, 0.0, 0.0, 0.0, 0.0, 0.0, 0.0, 0.0, 0.0, 0.0, 0.0, 0.0, 0.0, 0.0, 0.0, 0.0, 0.0, 0.0, 0.0, 0.0, 0.0, 0.0])
me_shell_001.materials.append(mat_material_001)
me_shell_001.use_remesh_fix_poles = True
me_shell_001.use_remesh_preserve_attributes = False
me_shell_001.update()
me_shell_001.normals_split_custom_set([tuple(v) for v in zip(*[iter([0.7071, -4.777e-05, -0.7071, 0.7071, 2.088e-12, -0.7071, 0.7071, 4.777e-05, -0.7071, 0.7071, -2.795e-05, -0.7071, 2.095e-11, -0.0004793, -1.0, -0.0003361, -0.0003417, -1.0, -0.0004738, 7.264e-05, -1.0, 1.0, -4.777e-05, 2.088e-12, 1.0, 2.088e-12, 4.777e-05, 1.0, 4.777e-05, -2.088e-12, 1.0, -2.088e-12, -4.777e-05, 0.7071, -0.0006231, 0.7071, 0.7074, -2.301e-08, 0.7068, 0.7071, 0.0006231, 0.7071, 0.7074, 0.0002804, 0.7068, -6.903e-06, -4.727e-05, 1.0, -4.777e-05, 2.088e-12, 1.0, 2.979e-05, 3.734e-05, 1.0, -2.232e-05, 1.0, 4.224e-05, 2.166e-06, 1.0, -4.772e-05, 3.454e-05, 1.0, 3.3e-05, 6.394e-06, 1.0, 4.742e-05, -2.12e-05, 1.0, -4.274e-05, 3.675e-05, 1.0, -3.045e-05, -1.072e-09, 1.0, 4.777e-05, -6.259e-06, 1.0, -4.736e-05, 1.524e-05, 1.0, -4.527e-05, 4.414e-05, 1.0, -1.828e-05, -1.455e-05, 1.0, 4.55e-05, 1.074e-09, 1.0, -4.777e-05, 3.378e-05, 1.0, 3.368e-05, -4.414e-05, 1.0, 1.818e-05, -2.189e-05, 1.0, -4.256e-05, 0.0001834, 1.0, -0.0004428, 0.0002196, 1.0, 0.000426, -0.0003389, 1.0, -0.0003389, 4.777e-05, 1.0, 1.07e-09, -1.828e-05, 1.0, 4.413e-05, -4.55e-05, 1.0, -1.455e-05, -0.0001834, 1.0, -0.0004428, 0.0004565, 1.0, 0.000146, -0.0004793, 1.0, -1.057e-08, 3.378e-05, 1.0, -3.383e-05, 1.828e-05, 1.0, 4.409e-05, -4.246e-05, 1.0, 2.184e-05, -4.413e-05, 1.0, -1.828e-05, 4.246e-05, 1.0, -2.189e-05, -3.378e-05, 1.0, 3.378e-05, -5.396e-06, 1.0, -0.0004792, 0.0004428, 1.0, 0.0001835, -4.689e-05, 1.0, 0.0004771, -5.956e-06, 1.0, 4.74e-05, 3.669e-06, 1.0, -4.763e-05, 5.378e-07, 1.0, 4.777e-05, -2.088e-12, -4.777e-05, 1.0, -3.006e-05, 3.713e-05, 1.0, 4.722e-05, 7.24e-06, 1.0, 6.903e-06, -4.727e-05, -1.0, 4.777e-05, 2.088e-12, -1.0, -2.979e-05, 3.734e-05, -1.0, -0.7071, -0.0004793, 0.7071, -0.7068, -2.301e-08, 0.7074, -0.7071, 0.0004793, 0.7071, -0.7068, -0.0002804, 0.7074, -1.0, -4.777e-05, -2.088e-12, -1.0, 2.088e-12, -4.777e-05, -1.0, 4.777e-05, 2.088e-12, -1.0, -2.088e-12, 4.777e-05, -0.7071, -0.0006231, -0.7071, -0.7074, -2.301e-08, -0.7068, -0.7071, 0.0006231, -0.7071, -0.7074, 0.0002804, -0.7068, 1.758e-05, -1.0, 4.442e-05, -2.454e-06, -1.0, -4.771e-05, -3.429e-05, -1.0, 3.326e-05, 1.623e-05, -1.0, 4.493e-05, -0.0004785, -1.0, -2.716e-05, -0.0001764, -1.0, 0.0004457, 0.0003576, -1.0, 0.0003192, -5.17e-06, -1.0, 4.849e-05, 1.692e-05, -1.0, -4.367e-05, -3.617e-05, -1.0, -3.129e-05, -3.961e-06, -1.0, 0.0004793, 5.097e-05, -1.0, -0.0004766, -4.286e-05, -1.0, -0.0004774, -4.894e-05, -1.0, -0.0004688, 3.317e-05, -1.0, 0.0004862, 3.963e-06, -1.0, -0.0004712, -0.0004428, 1.0, 0.0001834, 0.000146, 1.0, -0.0004565, -1.077e-08, 1.0, 0.0004793, 1.07e-09, 1.0, -4.777e-05, 6.259e-06, 1.0, 4.736e-05, -1.524e-05, 1.0, 4.527e-05, -6.394e-06, 1.0, -4.734e-05, 2.12e-05, 1.0, 4.281e-05, -3.675e-05, 1.0, 3.052e-05, -2.19e-05, 1.0, -4.246e-05, 3.077e-05, 1.0, 3.654e-05, -4.744e-05, 1.0, -5.655e-06, 4.744e-05, 1.0, 5.655e-06, -2.258e-05, 1.0, 4.21e-05, -3.775e-05, 1.0, -2.927e-05, 2.232e-05, 1.0, -4.224e-05, -2.166e-06, 1.0, 4.772e-05, -3.454e-05, 1.0, -3.3e-05, 5.956e-06, 1.0, -4.74e-05, -3.669e-06, 1.0, 4.763e-05, -5.378e-07, 1.0, -4.777e-05, 5.378e-07, 1.0, 4.772e-05, -4.413e-05, 1.0, -1.833e-05, 4.673e-06, 1.0, -4.759e-05, 4.413e-05, 1.0, 1.841e-05, -4.246e-05, 1.0, 2.202e-05, 3.378e-05, 1.0, -3.365e-05, -0.0003389, 1.0, 0.0003389, -0.0001834, 1.0, -0.0004429, 0.000426, 1.0, -0.0002197, 1.828e-05, 1.0, 4.414e-05, -4.55e-05, 1.0, -1.455e-05, 4.777e-05, 1.0, 1.07e-09, -4.777e-05, 1.0, -1.07e-09, 1.828e-05, 1.0, -4.413e-05, 4.55e-05, 1.0, 1.455e-05, -0.0001834, 1.0, 0.0004428, -0.0002196, 1.0, -0.000426, 0.0003389, 1.0, 0.0003389, -3.378e-05, 1.0, -3.368e-05, 4.414e-05, 1.0, -1.818e-05, 2.189e-05, 1.0, 4.256e-05, -1.758e-05, -1.0, -4.442e-05, 2.454e-06, -1.0, 4.771e-05, 3.429e-05, -1.0, -3.326e-05, 0.7141, -0.7, -3.335e-05, 0.7141, -0.7, -5.59e-06, 0.7141, -0.7, 3.574e-05, 0.7142, -0.7, 4.276e-05, 5.17e-06, -1.0, -4.749e-05, -1.692e-05, -1.0, 4.467e-05, 3.563e-05, -1.0, 3.182e-05, 2.773e-06, -1.0, -0.0003355, -3.568e-05, -1.0, 0.0003336, 3.001e-05, -1.0, 0.0003342, 4.924e-06, -1.0, 3.971e-05, -3.291e-06, -1.0, -5.571e-05, -3.987e-07, -1.0, 3.996e-05, 6.926e-05, 0.0004743, 1.0, 0.0003016, -0.0003725, 1.0, -0.0002421, -0.0004137, 1.0, -0.0003015, -0.0003725, -1.0, -0.0003099, 0.0003656, -1.0, -6.919e-05, 0.0004743, -1.0, -4.754e-05, 1.0, -4.696e-06, 2.258e-05, 1.0, -4.21e-05, 4.761e-05, 1.0, -3.936e-06, 2.19e-05, 1.0, 4.246e-05, -0.7144, -0.6998, 0.0003723, -0.7141, -0.7, 4.318e-05, -0.7139, -0.7002, 0.0003285, -0.7138, -0.7003, 5.546e-05, 1.752e-05, -1.0, -4.467e-05, -3.544e-05, -1.0, -3.226e-05, 1.778e-05, -1.0, 4.411e-05, 4.77e-05, -1.0, 2.29e-06])] * 3)])

# ---- objects
ob_light = bpy.data.objects.new('Light', light_light)
ob_camera = bpy.data.objects.new('Camera', cam_camera)
ob_freeiva = bpy.data.objects.new('FreeIva', None)
ob_shell = bpy.data.objects.new('shell', me_shell)
ob_shellcollider = bpy.data.objects.new('shellCollider', me_shell_001)

# ---- transforms, parenting, visibility, modifiers, constraints
ob_light.location = (4.076, 1.005, 5.904)
ob_light.rotation_euler = (0.6503, 0.05522, 1.866)
ob_light.lock_rotations_4d = False
ob_light.empty_display_type = 'ARROWS'
ob_light.color = (0.0, 0.0, 0.0, 0.0)
ob_light.lineart.crease_threshold = 0.0
ob_camera.location = (7.359, -6.926, 4.958)
ob_camera.rotation_euler = (1.109, 0.0, 0.8149)
ob_camera.lock_rotations_4d = False
ob_camera.empty_display_type = 'ARROWS'
ob_camera.color = (0.0, 0.0, 0.0, 0.0)
ob_camera.display_type = 'WIRE'
ob_camera.lineart.crease_threshold = 0.0
ob_freeiva.location = (0.0, 0.0, 0.0)
ob_freeiva.rotation_mode = 'QUATERNION'
ob_freeiva.rotation_quaternion = (1.0, 0.0, 0.0, 0.0)
ob_shell.parent = ob_freeiva
ob_shell.location = (0.0, 0.0, 0.0)
ob_shell.rotation_mode = 'QUATERNION'
ob_shell.rotation_quaternion = (1.0, 0.0, 0.0, 0.0)
ob_shellcollider.parent = ob_freeiva
ob_shellcollider.location = (0.0, 0.0, 0.0)
ob_shellcollider.rotation_mode = 'QUATERNION'
ob_shellcollider.rotation_quaternion = (1.0, 0.0, 0.0, 0.0)

# ---- collection membership
col_collection.objects.link(ob_light)
col_collection.objects.link(ob_camera)
col_collection.objects.link(ob_freeiva)
col_collection.objects.link(ob_shell)
col_collection.objects.link(ob_shellcollider)

# ---- scene / render settings (as saved in the file)
scene.camera = ob_camera
scene.frame_start = 1; scene.frame_end = 250; scene.frame_set(1)
scene.render.engine = 'BLENDER_EEVEE_NEXT'
scene.cycles.sampling_pattern = 'TABULATED_SOBOL'
scene.cycles.use_light_tree = False
scene.view_settings.view_transform = 'Filmic'
bpy.context.view_layer.update()
